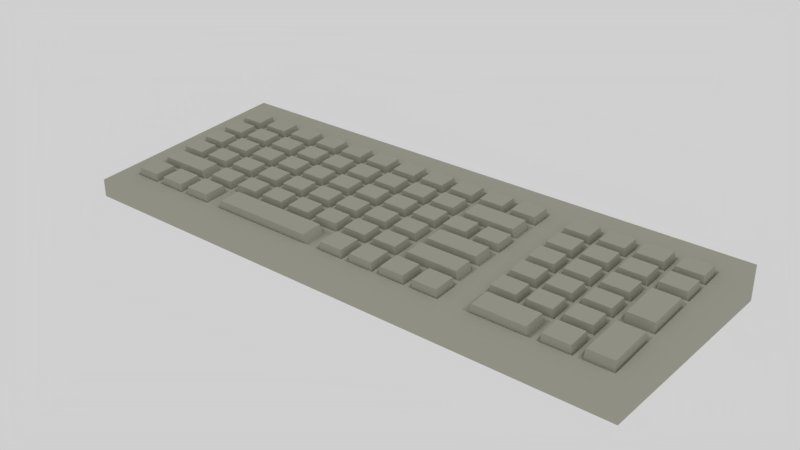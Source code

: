 # Source: josh_keyboard.blend  (saved by Blender 2.78.0; exported with 4.5.12 LTS)
import bpy
from mathutils import Matrix  # noqa: F401  (used for matrix-valued properties, if any)

bpy.ops.wm.read_factory_settings(use_empty=True)
scene = bpy.context.scene
scene.name = 'Scene'

# ---- collections
col_collection_1 = bpy.data.collections.new('Collection 1'); scene.collection.children.link(col_collection_1)

# ---- materials (node trees are filled in below, after node groups)
mat_material = bpy.data.materials.new('Material')
mat_material.alpha_threshold = 0.0
mat_material.roughness = 0.5
mat_material.line_color = (0.0, 0.0, 0.0, 1.0)

# ---- material node trees
mat_material.use_nodes = True; mat_material.node_tree.nodes.clear()
_N = mat_material.node_tree.nodes; _L = mat_material.node_tree.links
n0 = _N.new('ShaderNodeOutputMaterial'); n0.name = 'Material Output'; n0.location = (300, 300)
n1 = _N.new('ShaderNodeBsdfDiffuse'); n1.name = 'Diffuse BSDF'; n1.location = (10, 300)
n1.inputs[0].default_value = (0.4397, 0.4397, 0.3663, 1.0)
_L.new(n1.outputs[0], n0.inputs[0])
n0.is_active_output = True

# ---- world
world_world = bpy.data.worlds.new('World'); scene.world = world_world
world_world.color = (0.6267, 0.6267, 0.6267)
world_world.use_sun_shadow = False
world_world.sun_shadow_jitter_overblur = 0.0
world_world.cycles.sampling_method = 'MANUAL'

# ---- meshes
me_cube = bpy.data.meshes.new('Cube')
me_cube.from_pydata([(3.155, 1.196, -0.06007), (3.155, -1.196, -0.06007), (-3.155, -1.196, -0.06007), (-3.155, 1.196, -0.06007), (3.155, 1.196, 0.3157), (3.155, -1.196, 0.1363), (-3.155, -1.196, 0.1363), (-3.155, 1.196, 0.3157), (3.155, -6.946e-07, 0.226), (-0.3334, 1.196, 0.3157), (-0.3334, -1.196, 0.1363), (-3.155, 2.778e-07, 0.226), (-0.3334, -1.389e-07, 0.226), (3.155, -0.5981, 0.1812), (-1.831, 1.196, 0.3157), (-1.831, -1.196, 0.1363), (-3.155, 0.5981, 0.2709), (3.155, 0.5981, 0.2709), (1.169, 1.196, 0.3157), (1.169, -1.196, 0.1363), (-3.155, -0.5981, 0.1812), (-0.3334, -0.5981, 0.1812), (-0.3334, 0.5981, 0.2709), (1.169, -4.168e-07, 0.226), (-1.831, 6.946e-08, 0.226), (-1.831, 0.5981, 0.2709), (1.169, 0.5981, 0.2709), (1.169, -0.5981, 0.1812), (-1.831, -0.5981, 0.1812), (3.155, -0.8971, 0.1587), (-2.621, 1.196, 0.3157), (-2.621, -1.196, 0.1363), (-3.155, 0.8971, 0.2933), (3.155, 0.299, 0.2484), (0.4154, 1.196, 0.3157), (0.4154, -1.196, 0.1363), (-3.155, -0.299, 0.2036), (-0.3334, -0.8971, 0.1587), (-0.3334, 0.299, 0.2484), (1.779, -5.557e-07, 0.226), (-1.082, -3.473e-08, 0.226), (3.155, -0.299, 0.2036), (-1.082, 1.196, 0.3157), (-1.082, -1.196, 0.1363), (-3.155, 0.299, 0.2484), (3.155, 0.8971, 0.2933), (1.779, 1.196, 0.3157), (1.779, -1.196, 0.1363), (-3.155, -0.8971, 0.1587), (-0.3334, -0.299, 0.2036), (-0.3334, 0.8971, 0.2933), (0.4154, -2.778e-07, 0.226), (-2.621, 1.736e-07, 0.226), (-1.831, 0.299, 0.2484), (-1.831, 0.8971, 0.2933), (-1.082, 0.5981, 0.2709), (-2.621, 0.5981, 0.2709), (1.169, 0.299, 0.2484), (1.169, 0.8971, 0.2933), (1.779, 0.5981, 0.2709), (0.4154, 0.5981, 0.2709), (1.169, -0.8971, 0.1587), (1.169, -0.299, 0.2036), (1.779, -0.5981, 0.1812), (0.4154, -0.5981, 0.1812), (-1.831, -0.8971, 0.1587), (-1.831, -0.299, 0.2036), (-1.082, -0.5981, 0.1812), (-2.621, -0.5981, 0.1812), (-2.621, -0.299, 0.2036), (-1.082, -0.299, 0.2036), (-1.082, -0.8971, 0.1587), (0.4154, -0.299, 0.2036), (1.779, -0.299, 0.2036), (1.779, -0.8971, 0.1587), (0.4154, 0.8971, 0.2933), (1.779, 0.8971, 0.2933), (1.779, 0.299, 0.2484), (-2.621, 0.8971, 0.2933), (-1.082, 0.8971, 0.2933), (-1.082, 0.299, 0.2484), (-2.621, 0.299, 0.2484), (0.4154, 0.299, 0.2484), (0.4154, -0.8971, 0.1587), (-2.621, -0.8971, 0.1587), (-2.229, 1.216e-07, 0.226), (-2.229, 0.5981, 0.2709), (-2.229, -0.5981, 0.1812), (-2.229, 1.196, 0.3157), (-2.229, -1.196, 0.1363), (-2.229, -0.299, 0.2036), (-2.229, 0.8971, 0.2933), (-2.229, 0.299, 0.2484), (-2.229, -0.8971, 0.1587), (-2.193, 1.161e-07, 0.226), (-2.193, 0.5981, 0.2709), (-2.193, -0.5981, 0.1812), (-2.193, -0.299, 0.2036), (-2.193, 0.8971, 0.2933), (-2.193, 0.299, 0.2484), (-2.193, -0.8971, 0.1587), (-2.193, 1.196, 0.3157), (-2.193, -1.196, 0.1363), (-2.995, 1.196, 0.3157), (-2.995, -1.196, 0.1363), (-2.995, 2.257e-07, 0.226), (-2.995, 0.5981, 0.2709), (-2.995, -0.5981, 0.1812), (-2.995, -0.299, 0.2036), (-2.995, 0.8971, 0.2933), (-2.995, 0.299, 0.2484), (-2.995, -0.8971, 0.1587), (-2.958, 2.203e-07, 0.226), (-2.958, 0.5981, 0.2709), (-2.958, -0.5981, 0.1812), (-2.958, -0.299, 0.2036), (-2.958, 0.8971, 0.2933), (-2.958, 0.299, 0.2484), (-2.958, -0.8971, 0.1587), (-2.958, 1.196, 0.3157), (-2.958, -1.196, 0.1363), (-2.584, 1.196, 0.3157), (-2.584, -1.196, 0.1363), (-2.584, 1.682e-07, 0.226), (-2.584, 0.5981, 0.2709), (-2.584, -0.5981, 0.1812), (-2.584, -0.299, 0.2036), (-2.584, 0.8971, 0.2933), (-2.584, 0.299, 0.2484), (-2.584, -0.8971, 0.1587), (-1.457, 1.196, 0.3157), (-1.457, -1.196, 0.1363), (-1.457, 1.736e-08, 0.226), (-1.457, 0.5981, 0.2709), (-1.457, -0.5981, 0.1812), (-1.457, -0.299, 0.2036), (-1.457, -0.8971, 0.1587), (-1.457, 0.8971, 0.2933), (-1.457, 0.299, 0.2484), (-1.797, 1.196, 0.3157), (-1.797, -1.196, 0.1363), (-1.797, 6.512e-08, 0.226), (-1.797, 0.5981, 0.2709), (-1.797, -0.5981, 0.1812), (-1.797, -0.299, 0.2036), (-1.797, -0.8971, 0.1587), (-1.797, 0.8971, 0.2933), (-1.797, 0.299, 0.2484), (-1.422, 1.302e-08, 0.226), (-1.422, 0.5981, 0.2709), (-1.422, -0.5981, 0.1812), (-1.422, -0.299, 0.2036), (-1.422, -0.8971, 0.1587), (-1.422, 0.8971, 0.2933), (-1.422, 0.299, 0.2484), (-1.422, 1.196, 0.3157), (-1.422, -1.196, 0.1363), (-0.7078, -8.682e-08, 0.226), (-0.7078, 0.5981, 0.2709), (-0.7078, -0.5981, 0.1812), (-0.7078, 1.196, 0.3157), (-0.7078, -1.196, 0.1363), (-0.7078, -0.299, 0.2036), (-0.7078, -0.8971, 0.1587), (-0.7078, 0.8971, 0.2933), (-0.7078, 0.299, 0.2484), (-1.049, 1.196, 0.3157), (-1.049, -1.196, 0.1363), (-1.049, -3.907e-08, 0.226), (-1.049, 0.5981, 0.2709), (-1.049, -0.5981, 0.1812), (-1.049, -0.299, 0.2036), (-1.049, -0.8971, 0.1587), (-1.049, 0.8971, 0.2933), (-1.049, 0.299, 0.2484), (-0.675, -9.117e-08, 0.226), (-0.675, 0.5981, 0.2709), (-0.675, -0.5981, 0.1812), (-0.675, -0.299, 0.2036), (-0.675, -0.8971, 0.1587), (-0.675, 0.8971, 0.2933), (-0.675, 0.299, 0.2484), (-0.675, 1.196, 0.3157), (-0.675, -1.196, 0.1363), (0.04101, 1.196, 0.3157), (0.04101, -1.196, 0.1363), (0.04101, -2.084e-07, 0.226), (0.04101, 0.5981, 0.2709), (0.04101, -0.5981, 0.1812), (0.04101, -0.299, 0.2036), (0.04101, 0.8971, 0.2933), (0.04101, 0.299, 0.2484), (0.04101, -0.8971, 0.1587), (0.07383, -2.149e-07, 0.226), (0.07383, 0.5981, 0.2709), (0.07383, -0.5981, 0.1812), (0.07383, -0.299, 0.2036), (0.07383, 0.8971, 0.2933), (0.07383, 0.299, 0.2484), (0.07383, -0.8971, 0.1587), (0.07383, 1.196, 0.3157), (0.07383, -1.196, 0.1363), (-0.3003, 1.196, 0.3157), (-0.3003, -1.196, 0.1363), (-0.3003, -1.454e-07, 0.226), (-0.3003, 0.5981, 0.2709), (-0.3003, -0.5981, 0.1812), (-0.3003, -0.299, 0.2036), (-0.3003, 0.8971, 0.2933), (-0.3003, 0.299, 0.2484), (-0.3003, -0.8971, 0.1587), (0.7898, -3.473e-07, 0.226), (0.7898, 0.5981, 0.2709), (0.7898, -0.5981, 0.1812), (0.7898, 1.196, 0.3157), (0.7898, -1.196, 0.1363), (0.7898, -0.299, 0.2036), (0.7898, 0.8971, 0.2933), (0.7898, 0.299, 0.2484), (0.7898, -0.8971, 0.1587), (0.4473, 1.196, 0.3157), (0.4473, -1.196, 0.1363), (0.4473, -2.833e-07, 0.226), (0.4473, 0.5981, 0.2709), (0.4473, -0.5981, 0.1812), (0.4473, -0.299, 0.2036), (0.4473, 0.8971, 0.2933), (0.4473, 0.299, 0.2484), (0.4473, -0.8971, 0.1587), (0.8308, -3.538e-07, 0.226), (0.8308, 0.5981, 0.2709), (0.8308, -0.5981, 0.1812), (0.8308, -0.299, 0.2036), (0.8308, 0.8971, 0.2933), (0.8308, 0.299, 0.2484), (0.8308, -0.8971, 0.1587), (0.8308, 1.196, 0.3157), (0.8308, -1.196, 0.1363), (1.405, 1.196, 0.3157), (1.405, -1.196, 0.1363), (1.405, -4.862e-07, 0.226), (1.405, 0.5981, 0.2709), (1.405, -0.5981, 0.1812), (1.405, -0.299, 0.2036), (1.405, -0.8971, 0.1587), (1.405, 0.8971, 0.2933), (1.405, 0.299, 0.2484), (1.205, 1.196, 0.3157), (1.205, -1.196, 0.1363), (1.205, -4.233e-07, 0.226), (1.205, 0.5981, 0.2709), (1.205, -0.5981, 0.1812), (1.205, -0.299, 0.2036), (1.205, -0.8971, 0.1587), (1.205, 0.8971, 0.2933), (1.205, 0.299, 0.2484), (1.433, -4.916e-07, 0.226), (1.433, 0.5981, 0.2709), (1.433, -0.5981, 0.1812), (1.433, -0.299, 0.2036), (1.433, -0.8971, 0.1587), (1.433, 0.8971, 0.2933), (1.433, 0.299, 0.2484), (1.433, 1.196, 0.3157), (1.433, -1.196, 0.1363), (2.154, -6.251e-07, 0.226), (2.154, 0.5981, 0.2709), (2.154, -0.5981, 0.1812), (2.154, 1.196, 0.3157), (2.154, -1.196, 0.1363), (2.154, -0.299, 0.2036), (2.154, -0.8971, 0.1587), (2.154, 0.8971, 0.2933), (2.154, 0.299, 0.2484), (1.811, 1.196, 0.3157), (1.811, -1.196, 0.1363), (1.811, -5.611e-07, 0.226), (1.811, 0.5981, 0.2709), (1.811, -0.5981, 0.1812), (1.811, -0.299, 0.2036), (1.811, -0.8971, 0.1587), (1.811, 0.8971, 0.2933), (1.811, 0.299, 0.2484), (2.19, -6.316e-07, 0.226), (2.19, 0.5981, 0.2709), (2.19, -0.5981, 0.1812), (2.19, -0.299, 0.2036), (2.19, -0.8971, 0.1587), (2.19, 0.8971, 0.2933), (2.19, 0.299, 0.2484), (2.19, 1.196, 0.3157), (2.19, -1.196, 0.1363), (-3.155, 0.9408, 0.2966), (3.155, 0.9408, 0.2966), (-0.3334, 0.9408, 0.2966), (-1.831, 0.9408, 0.2966), (1.169, 0.9408, 0.2966), (0.4154, 0.9408, 0.2966), (1.779, 0.9408, 0.2966), (-2.621, 0.9408, 0.2966), (-1.082, 0.9408, 0.2966), (-2.229, 0.9408, 0.2966), (-2.193, 0.9408, 0.2966), (-2.995, 0.9408, 0.2966), (-2.958, 0.9408, 0.2966), (-2.584, 0.9408, 0.2966), (-1.457, 0.9408, 0.2966), (-1.797, 0.9408, 0.2966), (-1.422, 0.9408, 0.2966), (-0.7078, 0.9408, 0.2966), (-1.049, 0.9408, 0.2966), (-0.675, 0.9408, 0.2966), (0.04101, 0.9408, 0.2966), (0.07383, 0.9408, 0.2966), (-0.3003, 0.9408, 0.2966), (0.7898, 0.9408, 0.2966), (0.4473, 0.9408, 0.2966), (0.8308, 0.9408, 0.2966), (1.405, 0.9408, 0.2966), (1.205, 0.9408, 0.2966), (1.433, 0.9408, 0.2966), (2.154, 0.9408, 0.2966), (1.811, 0.9408, 0.2966), (2.19, 0.9408, 0.2966), (3.155, -0.9315, 0.1562), (-0.3334, -0.9315, 0.1562), (1.169, -0.9315, 0.1562), (-1.831, -0.9315, 0.1562), (-3.155, -0.9315, 0.1562), (-1.082, -0.9315, 0.1562), (1.779, -0.9315, 0.1562), (0.4154, -0.9315, 0.1562), (-2.621, -0.9315, 0.1562), (-2.229, -0.9315, 0.1562), (-2.193, -0.9315, 0.1562), (-2.995, -0.9315, 0.1562), (-2.958, -0.9315, 0.1562), (-2.584, -0.9315, 0.1562), (-1.457, -0.9315, 0.1562), (-1.797, -0.9315, 0.1562), (-1.422, -0.9315, 0.1562), (-0.7078, -0.9315, 0.1562), (-1.049, -0.9315, 0.1562), (-0.675, -0.9315, 0.1562), (0.04101, -0.9315, 0.1562), (0.07383, -0.9315, 0.1562), (-0.3003, -0.9315, 0.1562), (0.7898, -0.9315, 0.1562), (0.4473, -0.9315, 0.1562), (0.8308, -0.9315, 0.1562), (1.405, -0.9315, 0.1562), (1.205, -0.9315, 0.1562), (1.433, -0.9315, 0.1562), (2.154, -0.9315, 0.1562), (1.811, -0.9315, 0.1562), (2.19, -0.9315, 0.1562), (3.155, -0.5582, 0.1842), (-0.3334, -0.5582, 0.1842), (1.169, -0.5582, 0.1842), (-1.831, -0.5582, 0.1842), (-3.155, -0.5582, 0.1842), (-2.621, -0.5582, 0.1842), (-1.082, -0.5582, 0.1842), (0.4154, -0.5582, 0.1842), (1.779, -0.5582, 0.1842), (-2.229, -0.5582, 0.1842), (-2.193, -0.5582, 0.1842), (-2.995, -0.5582, 0.1842), (-2.958, -0.5582, 0.1842), (-2.584, -0.5582, 0.1842), (-1.457, -0.5582, 0.1842), (-1.797, -0.5582, 0.1842), (-1.422, -0.5582, 0.1842), (-0.7078, -0.5582, 0.1842), (-1.049, -0.5582, 0.1842), (-0.675, -0.5582, 0.1842), (0.04101, -0.5582, 0.1842), (0.07383, -0.5582, 0.1842), (-0.3003, -0.5582, 0.1842), (0.7898, -0.5582, 0.1842), (0.4473, -0.5582, 0.1842), (0.8308, -0.5582, 0.1842), (1.405, -0.5582, 0.1842), (1.205, -0.5582, 0.1842), (1.433, -0.5582, 0.1842), (2.154, -0.5582, 0.1842), (1.811, -0.5582, 0.1842), (2.19, -0.5582, 0.1842), (-3.155, -0.2602, 0.2065), (3.155, -0.2602, 0.2065), (-0.3334, -0.2602, 0.2065), (1.169, -0.2602, 0.2065), (-1.831, -0.2602, 0.2065), (-2.621, -0.2602, 0.2065), (-1.082, -0.2602, 0.2065), (0.4154, -0.2602, 0.2065), (1.779, -0.2602, 0.2065), (-2.229, -0.2602, 0.2065), (-2.193, -0.2602, 0.2065), (-2.995, -0.2602, 0.2065), (-2.958, -0.2602, 0.2065), (-2.584, -0.2602, 0.2065), (-1.457, -0.2602, 0.2065), (-1.797, -0.2602, 0.2065), (-1.422, -0.2602, 0.2065), (-0.7078, -0.2602, 0.2065), (-1.049, -0.2602, 0.2065), (-0.675, -0.2602, 0.2065), (0.04101, -0.2602, 0.2065), (0.07383, -0.2602, 0.2065), (-0.3003, -0.2602, 0.2065), (0.7898, -0.2602, 0.2065), (0.4473, -0.2602, 0.2065), (0.8308, -0.2602, 0.2065), (1.405, -0.2602, 0.2065), (1.205, -0.2602, 0.2065), (1.433, -0.2602, 0.2065), (2.154, -0.2602, 0.2065), (1.811, -0.2602, 0.2065), (2.19, -0.2602, 0.2065), (3.155, 0.03568, 0.2287), (-0.3334, 0.03568, 0.2287), (-1.831, 0.03568, 0.2287), (1.169, 0.03568, 0.2287), (-3.155, 0.03568, 0.2287), (1.779, 0.03568, 0.2287), (-1.082, 0.03568, 0.2287), (-2.621, 0.03568, 0.2287), (0.4154, 0.03568, 0.2287), (-2.229, 0.03568, 0.2287), (-2.193, 0.03568, 0.2287), (-2.995, 0.03568, 0.2287), (-2.958, 0.03568, 0.2287), (-2.584, 0.03568, 0.2287), (-1.457, 0.03568, 0.2287), (-1.797, 0.03568, 0.2287), (-1.422, 0.03568, 0.2287), (-0.7078, 0.03568, 0.2287), (-1.049, 0.03568, 0.2287), (-0.675, 0.03568, 0.2287), (0.04101, 0.03568, 0.2287), (0.07383, 0.03568, 0.2287), (-0.3003, 0.03568, 0.2287), (0.7898, 0.03568, 0.2287), (0.4473, 0.03568, 0.2287), (0.8308, 0.03568, 0.2287), (1.405, 0.03568, 0.2287), (1.205, 0.03568, 0.2287), (1.433, 0.03568, 0.2287), (2.154, 0.03568, 0.2287), (1.811, 0.03568, 0.2287), (2.19, 0.03568, 0.2287), (-3.155, 0.3289, 0.2507), (3.155, 0.3289, 0.2507), (-0.3334, 0.3289, 0.2507), (-1.831, 0.3289, 0.2507), (1.169, 0.3289, 0.2507), (1.779, 0.3289, 0.2507), (-1.082, 0.3289, 0.2507), (-2.621, 0.3289, 0.2507), (0.4154, 0.3289, 0.2507), (-2.229, 0.3289, 0.2507), (-2.193, 0.3289, 0.2507), (-2.995, 0.3289, 0.2507), (-2.958, 0.3289, 0.2507), (-2.584, 0.3289, 0.2507), (-1.457, 0.3289, 0.2507), (-1.797, 0.3289, 0.2507), (-1.422, 0.3289, 0.2507), (-0.7078, 0.3289, 0.2507), (-1.049, 0.3289, 0.2507), (-0.675, 0.3289, 0.2507), (0.04101, 0.3289, 0.2507), (0.07383, 0.3289, 0.2507), (-0.3003, 0.3289, 0.2507), (0.7898, 0.3289, 0.2507), (0.4473, 0.3289, 0.2507), (0.8308, 0.3289, 0.2507), (1.405, 0.3289, 0.2507), (1.205, 0.3289, 0.2507), (1.433, 0.3289, 0.2507), (2.154, 0.3289, 0.2507), (1.811, 0.3289, 0.2507), (2.19, 0.3289, 0.2507), (3.155, 0.6329, 0.2735), (-0.3334, 0.6329, 0.2735), (-1.831, 0.6329, 0.2735), (1.169, 0.6329, 0.2735), (-3.155, 0.6329, 0.2735), (0.4154, 0.6329, 0.2735), (1.779, 0.6329, 0.2735), (-2.621, 0.6329, 0.2735), (-1.082, 0.6329, 0.2735), (-2.229, 0.6329, 0.2735), (-2.193, 0.6329, 0.2735), (-2.995, 0.6329, 0.2735), (-2.958, 0.6329, 0.2735), (-2.584, 0.6329, 0.2735), (-1.457, 0.6329, 0.2735), (-1.797, 0.6329, 0.2735), (-1.422, 0.6329, 0.2735), (-0.7078, 0.6329, 0.2735), (-1.049, 0.6329, 0.2735), (-0.675, 0.6329, 0.2735), (0.04101, 0.6329, 0.2735), (0.07383, 0.6329, 0.2735), (-0.3003, 0.6329, 0.2735), (0.7898, 0.6329, 0.2735), (0.4473, 0.6329, 0.2735), (0.8308, 0.6329, 0.2735), (1.405, 0.6329, 0.2735), (1.205, 0.6329, 0.2735), (1.433, 0.6329, 0.2735), (2.154, 0.6329, 0.2735), (1.811, 0.6329, 0.2735), (2.19, 0.6329, 0.2735), (2.549, -6.655e-07, 0.226), (2.549, 0.5981, 0.2709), (2.549, -0.5981, 0.1812), (2.549, -0.299, 0.2036), (2.549, -0.8971, 0.1587), (2.549, 0.8971, 0.2933), (2.549, 0.299, 0.2484), (2.549, 1.196, 0.3157), (2.549, -1.196, 0.1363), (2.549, 0.9408, 0.2966), (2.549, -0.9315, 0.1562), (2.549, -0.5582, 0.1842), (2.549, -0.2602, 0.2065), (2.549, 0.03568, 0.2287), (2.549, 0.3289, 0.2507), (2.549, 0.6329, 0.2735), (2.589, -6.693e-07, 0.226), (2.589, 0.5981, 0.2709), (2.589, -0.5981, 0.1812), (2.589, -0.299, 0.2036), (2.589, -0.8971, 0.1587), (2.589, 0.8971, 0.2933), (2.589, 0.299, 0.2484), (2.589, 0.9408, 0.2966), (2.589, -0.9315, 0.1562), (2.589, -0.5582, 0.1842), (2.589, -0.2602, 0.2065), (2.589, 0.03568, 0.2287), (2.589, 0.3289, 0.2507), (2.589, 0.6329, 0.2735), (2.589, 1.196, 0.3157), (2.589, -1.196, 0.1363), (2.988, -6.889e-07, 0.226), (2.988, 0.5981, 0.2709), (2.988, -0.5981, 0.1812), (2.988, -0.299, 0.2036), (2.988, -0.8971, 0.1587), (2.988, 0.8971, 0.2933), (2.988, 0.299, 0.2484), (2.988, 0.9408, 0.2966), (2.988, -0.9315, 0.1562), (2.988, -0.5582, 0.1842), (2.988, -0.2602, 0.2065), (2.988, 0.03568, 0.2287), (2.988, 0.3289, 0.2507), (2.988, 0.6329, 0.2735), (2.988, 1.196, 0.3157), (2.988, -1.196, 0.1363), (2.942, 1.196, 0.3157), (2.942, -1.196, 0.1363), (2.942, -6.866e-07, 0.226), (2.942, 0.5981, 0.2709), (2.942, -0.5981, 0.1812), (2.942, -0.299, 0.2036), (2.942, -0.8971, 0.1587), (2.942, 0.8971, 0.2933), (2.942, 0.299, 0.2484), (2.942, 0.9408, 0.2966), (2.942, -0.9315, 0.1562), (2.942, -0.5582, 0.1842), (2.942, -0.2602, 0.2065), (2.942, 0.03568, 0.2287), (2.942, 0.3289, 0.2507), (2.942, 0.6329, 0.2735), (-0.6492, -0.01965, 0.1936), (-0.3592, -0.01965, 0.1936), (0.8275, -0.01965, 0.1936), (1.115, -0.01965, 0.1936), (-2.166, -0.01965, 0.1936), (-1.858, -0.01965, 0.1936), (-0.6492, 0.5778, 0.2384), (-0.3592, 0.5778, 0.2384), (-2.166, 0.5778, 0.2384), (-1.858, 0.5778, 0.2384), (0.8275, 0.5778, 0.2384), (1.115, 0.5778, 0.2384), (0.8563, -0.6207, 0.1485), (1.144, -0.6207, 0.1485), (-0.734, -0.6207, 0.1485), (-0.4439, -0.6207, 0.1485), (-2.166, -0.6207, 0.1485), (-1.858, -0.6207, 0.1485), (-0.4439, -0.8745, 0.1295), (1.459, -0.01965, 0.1936), (1.753, -0.01965, 0.1936), (-1.396, -0.01965, 0.1936), (-1.108, -0.01965, 0.1936), (0.09962, -0.01965, 0.1936), (0.3896, -0.01965, 0.1936), (-2.932, -0.01965, 0.1936), (-2.646, -0.01965, 0.1936), (-1.396, 0.5778, 0.2384), (-1.108, 0.5778, 0.2384), (-2.932, 0.5778, 0.2384), (-2.646, 0.5778, 0.2384), (1.459, 0.5778, 0.2384), (1.753, 0.5778, 0.2384), (0.09962, 0.5778, 0.2384), (0.3896, 0.5778, 0.2384), (1.144, -0.8745, 0.1295), (1.488, -0.6207, 0.1485), (1.782, -0.6207, 0.1485), (0.09962, -0.6207, 0.1485), (0.3896, -0.6207, 0.1485), (-1.858, -0.8745, 0.1295), (-1.368, -0.6207, 0.1485), (-1.08, -0.6207, 0.1485), (-2.932, -0.6207, 0.1485), (-2.646, -0.6207, 0.1485), (-2.166, -0.3186, 0.1712), (-1.858, -0.3186, 0.1712), (-2.904, -0.3186, 0.1712), (-2.617, -0.3186, 0.1712), (-0.6492, -0.3186, 0.1712), (-0.3592, -0.3186, 0.1712), (-1.396, -0.3186, 0.1712), (-1.108, -0.3186, 0.1712), (-0.734, -0.8745, 0.1295), (-1.368, -0.8745, 0.1295), (-1.08, -0.8745, 0.1295), (0.8275, -0.3186, 0.1712), (1.115, -0.3186, 0.1712), (0.09962, -0.3186, 0.1712), (0.3896, -0.3186, 0.1712), (1.459, -0.3186, 0.1712), (1.753, -0.3186, 0.1712), (1.488, -0.8745, 0.1295), (1.782, -0.8745, 0.1295), (0.8563, 0.8772, 0.2609), (1.144, 0.8772, 0.2609), (0.09962, 0.8772, 0.2609), (0.3896, 0.8772, 0.2609), (1.459, 0.8772, 0.2609), (1.753, 0.8772, 0.2609), (1.459, 0.2792, 0.216), (1.753, 0.2792, 0.216), (-2.166, 0.8772, 0.2609), (-1.858, 0.8772, 0.2609), (-2.932, 0.8772, 0.2609), (-2.646, 0.8772, 0.2609), (-0.6492, 0.8772, 0.2609), (-0.3592, 0.8772, 0.2609), (-1.396, 0.8772, 0.2609), (-1.108, 0.8772, 0.2609), (-0.6492, 0.2792, 0.216), (-0.3592, 0.2792, 0.216), (-1.396, 0.2792, 0.216), (-1.108, 0.2792, 0.216), (-2.166, 0.2792, 0.216), (-1.858, 0.2792, 0.216), (-2.932, 0.2792, 0.216), (-2.646, 0.2792, 0.216), (0.8563, 0.2792, 0.216), (1.144, 0.2792, 0.216), (0.09962, 0.2792, 0.216), (0.3896, 0.2792, 0.216), (0.3896, -0.8745, 0.1295), (0.8563, -0.8745, 0.1295), (0.09962, -0.8745, 0.1295), (-2.646, -0.8745, 0.1295), (-2.166, -0.8745, 0.1295), (-2.932, -0.8745, 0.1295), (-2.557, -0.01965, 0.1936), (-2.256, -0.01965, 0.1936), (-2.557, 0.5778, 0.2384), (-2.256, 0.5778, 0.2384), (-2.557, -0.6207, 0.1485), (-2.256, -0.6207, 0.1485), (-2.586, -0.3186, 0.1712), (-2.284, -0.3186, 0.1712), (-2.557, 0.8772, 0.2609), (-2.256, 0.8772, 0.2609), (-2.557, 0.2792, 0.216), (-2.256, 0.2792, 0.216), (-2.557, -0.8745, 0.1295), (-2.256, -0.8745, 0.1295), (-1.771, -0.01965, 0.1936), (-1.482, -0.01965, 0.1936), (-1.771, 0.5778, 0.2384), (-1.482, 0.5778, 0.2384), (-1.686, -0.6207, 0.1485), (-1.397, -0.6207, 0.1485), (-1.771, -0.3186, 0.1712), (-1.482, -0.3186, 0.1712), (-1.686, -0.8745, 0.1295), (-1.397, -0.8745, 0.1295), (-1.771, 0.8772, 0.2609), (-1.482, 0.8772, 0.2609), (-1.771, 0.2792, 0.216), (-1.482, 0.2792, 0.216), (-1.024, -0.01965, 0.1936), (-0.7336, -0.01965, 0.1936), (-1.024, 0.5778, 0.2384), (-0.7336, 0.5778, 0.2384), (-1.052, -0.6207, 0.1485), (-0.7618, -0.6207, 0.1485), (-1.024, -0.3186, 0.1712), (-0.7336, -0.3186, 0.1712), (-1.052, -0.8745, 0.1295), (-0.7618, -0.8745, 0.1295), (-1.024, 0.8772, 0.2609), (-0.7336, 0.8772, 0.2609), (-1.024, 0.2792, 0.216), (-0.7336, 0.2792, 0.216), (-0.2746, -0.01965, 0.1936), (0.01523, -0.01965, 0.1936), (-0.2746, 0.5778, 0.2384), (0.01523, 0.5778, 0.2384), (-0.2746, -0.6207, 0.1485), (0.01523, -0.6207, 0.1485), (-0.2746, -0.3186, 0.1712), (0.01523, -0.3186, 0.1712), (-0.2746, 0.8772, 0.2609), (0.01524, 0.8772, 0.2609), (-0.2746, 0.2792, 0.216), (0.01523, 0.2792, 0.216), (-0.2746, -0.8745, 0.1295), (0.01523, -0.8745, 0.1295), (0.5019, -0.01965, 0.1936), (0.7927, -0.01965, 0.1936), (0.5019, 0.5778, 0.2384), (0.7927, 0.5778, 0.2384), (0.4731, -0.6207, 0.1485), (0.7639, -0.6207, 0.1485), (0.5019, -0.3186, 0.1712), (0.7927, -0.3186, 0.1712), (0.4731, 0.8772, 0.2609), (0.7639, 0.8772, 0.2609), (0.4731, 0.2792, 0.216), (0.7639, 0.2792, 0.216), (0.4731, -0.8745, 0.1295), (0.7639, -0.8745, 0.1295), (1.837, -0.01965, 0.1936), (2.128, -0.01965, 0.1936), (1.837, 0.5778, 0.2384), (2.128, 0.5778, 0.2384), (1.809, -0.6207, 0.1485), (2.1, -0.6207, 0.1485), (1.837, -0.3186, 0.1712), (2.128, -0.3186, 0.1712), (1.809, -0.8745, 0.1295), (2.1, -0.8745, 0.1295), (1.837, 0.8772, 0.2609), (2.128, 0.8772, 0.2609), (1.837, 0.2792, 0.216), (2.128, 0.2792, 0.216), (2.217, -0.6207, 0.1485), (2.217, -0.8745, 0.1295), (-0.3592, -0.5386, 0.1547), (1.115, -0.5386, 0.1547), (-1.858, -0.5386, 0.1547), (-1.108, -0.5386, 0.1547), (0.3896, -0.5386, 0.1547), (1.753, -0.5386, 0.1547), (-2.284, -0.5386, 0.1547), (-2.166, -0.5386, 0.1547), (-2.904, -0.5386, 0.1547), (-1.482, -0.5386, 0.1547), (-1.771, -0.5386, 0.1547), (-1.396, -0.5386, 0.1547), (-0.7336, -0.5386, 0.1547), (-1.024, -0.5386, 0.1547), (-0.6492, -0.5386, 0.1547), (0.01523, -0.5386, 0.1547), (0.09962, -0.5386, 0.1547), (-0.2746, -0.5386, 0.1547), (0.5019, -0.5386, 0.1547), (1.459, -0.5386, 0.1547), (2.128, -0.5386, 0.1547), (1.837, -0.5386, 0.1547), (2.217, -0.3186, 0.1712), (2.217, -0.5386, 0.1547), (0.8275, -0.5386, 0.1547), (0.7927, -0.5386, 0.1547), (-2.586, -0.5386, 0.1547), (-2.617, -0.5386, 0.1547), (-0.3592, -0.2406, 0.177), (1.115, -0.2406, 0.177), (-1.858, -0.2406, 0.177), (-2.646, -0.2406, 0.177), (-1.108, -0.2406, 0.177), (0.3896, -0.2406, 0.177), (1.753, -0.2406, 0.177), (-2.256, -0.2406, 0.177), (-2.166, -0.2406, 0.177), (-2.932, -0.2406, 0.177), (-2.557, -0.2406, 0.177), (-1.482, -0.2406, 0.177), (-1.771, -0.2406, 0.177), (-1.396, -0.2406, 0.177), (-0.7336, -0.2406, 0.177), (-1.024, -0.2406, 0.177), (-0.6492, -0.2406, 0.177), (0.01523, -0.2406, 0.177), (0.09962, -0.2406, 0.177), (-0.2746, -0.2406, 0.177), (0.5019, -0.2406, 0.177), (1.459, -0.2406, 0.177), (2.128, -0.2406, 0.177), (1.837, -0.2406, 0.177), (2.217, -0.01965, 0.1936), (2.217, -0.2406, 0.177), (0.8275, -0.2406, 0.177), (0.7927, -0.2406, 0.177), (-0.3592, 0.05556, 0.1992), (-1.858, 0.05556, 0.1992), (1.144, 0.05556, 0.1992), (1.753, 0.05556, 0.1992), (-1.108, 0.05556, 0.1992), (-2.646, 0.05556, 0.1992), (0.3896, 0.05556, 0.1992), (-2.256, 0.05556, 0.1992), (-2.166, 0.05556, 0.1992), (-2.932, 0.05556, 0.1992), (-2.557, 0.05556, 0.1992), (-1.482, 0.05556, 0.1992), (-1.771, 0.05556, 0.1992), (-1.396, 0.05556, 0.1992), (-0.7336, 0.05556, 0.1992), (-1.024, 0.05556, 0.1992), (-0.6492, 0.05556, 0.1992), (0.01523, 0.05556, 0.1992), (0.09962, 0.05556, 0.1992), (-0.2746, 0.05556, 0.1992), (0.7639, 0.05556, 0.1992), (0.4731, 0.05556, 0.1992), (0.8563, 0.05556, 0.1992), (1.459, 0.05556, 0.1992), (2.128, 0.05556, 0.1992), (1.837, 0.05556, 0.1992), (2.217, 0.2792, 0.216), (2.217, 0.05556, 0.1992), (-0.3592, 0.3493, 0.2213), (-1.858, 0.3493, 0.2213), (1.115, 0.3493, 0.2213), (1.753, 0.3493, 0.2213), (-1.108, 0.3493, 0.2213), (-2.646, 0.3493, 0.2213), (0.3896, 0.3493, 0.2213), (-2.256, 0.3493, 0.2213), (-2.166, 0.3493, 0.2213), (-2.932, 0.3493, 0.2213), (-2.557, 0.3493, 0.2213), (-1.482, 0.3493, 0.2213), (-1.771, 0.3493, 0.2213), (-1.396, 0.3493, 0.2213), (-0.7336, 0.3493, 0.2213), (-1.024, 0.3493, 0.2213), (-0.6492, 0.3493, 0.2213), (0.01523, 0.3493, 0.2213), (0.09962, 0.3493, 0.2213), (-0.2746, 0.3493, 0.2213), (0.5019, 0.3493, 0.2213), (1.459, 0.3493, 0.2213), (2.128, 0.3493, 0.2213), (1.837, 0.3493, 0.2213), (2.217, 0.5778, 0.2384), (2.217, 0.3493, 0.2213), (0.8275, 0.3493, 0.2213), (0.7927, 0.3493, 0.2213), (-0.3592, 0.6529, 0.244), (-1.858, 0.6529, 0.244), (1.144, 0.6529, 0.244), (0.3896, 0.6529, 0.244), (1.753, 0.6529, 0.244), (-2.646, 0.6529, 0.244), (-1.108, 0.6529, 0.244), (-2.256, 0.6529, 0.244), (-2.166, 0.6529, 0.244), (-2.932, 0.6529, 0.244), (-2.557, 0.6529, 0.244), (-1.482, 0.6529, 0.244), (-1.771, 0.6529, 0.244), (-1.396, 0.6529, 0.244), (-0.7336, 0.6529, 0.244), (-1.024, 0.6529, 0.244), (-0.6492, 0.6529, 0.244), (0.01523, 0.6529, 0.244), (0.09962, 0.6529, 0.244), (-0.2746, 0.6529, 0.244), (0.7639, 0.6529, 0.244), (0.4731, 0.6529, 0.244), (0.8563, 0.6529, 0.244), (1.459, 0.6529, 0.244), (2.128, 0.6529, 0.244), (1.837, 0.6529, 0.244), (2.217, 0.8772, 0.2609), (2.217, 0.6529, 0.244), (2.522, -0.01965, 0.1936), (2.522, 0.5778, 0.2384), (2.522, -0.6207, 0.1485), (2.522, -0.3186, 0.1712), (2.522, -0.8745, 0.1295), (2.522, 0.8772, 0.2609), (2.522, 0.2792, 0.216), (2.522, -0.5386, 0.1547), (2.522, -0.2406, 0.177), (2.522, 0.05556, 0.1992), (2.522, 0.3493, 0.2213), (2.522, 0.6529, 0.244), (2.615, -0.5627, 0.1529), (2.615, -0.5966, 0.1503), (2.615, -0.8505, 0.1313), (2.615, 0.0331, 0.1976), (2.615, 0.002812, 0.1953), (2.615, -0.3427, 0.1694), (2.615, -0.2181, 0.1787), (2.615, 0.2567, 0.2143), (2.615, 0.5778, 0.2384), (2.615, 0.3493, 0.2213), (2.615, 0.8772, 0.2609), (2.615, 0.6529, 0.244), (2.915, 0.5778, 0.2384), (2.915, -0.3427, 0.1694), (2.915, -0.8505, 0.1313), (2.915, 0.8772, 0.2609), (2.915, 0.2567, 0.2143), (2.915, -0.2181, 0.1787), (2.915, 0.3493, 0.2213), (2.915, 0.6529, 0.244), (2.915, 0.0331, 0.1976), (2.915, 0.002812, 0.1953), (2.915, -0.5627, 0.1529), (2.915, -0.5966, 0.1503), (-0.6383, -0.02795, 0.2924), (-0.3701, -0.02795, 0.2924), (0.8261, -0.02795, 0.2924), (1.092, -0.02795, 0.2924), (-2.154, -0.02795, 0.2924), (-1.87, -0.02795, 0.2924), (-0.6383, 0.5692, 0.3372), (-0.3701, 0.5692, 0.3372), (-2.154, 0.5692, 0.3372), (-1.87, 0.5692, 0.3372), (0.8261, 0.5692, 0.3372), (1.092, 0.5692, 0.3372), (0.8671, -0.6302, 0.2473), (1.133, -0.6302, 0.2473), (-0.7589, -0.6302, 0.2473), (-0.4906, -0.6302, 0.2473), (-2.154, -0.6302, 0.2473), (-1.87, -0.6302, 0.2473), (-0.4906, -0.865, 0.2297), (1.47, -0.02795, 0.2924), (1.742, -0.02795, 0.2924), (-1.385, -0.02795, 0.2924), (-1.119, -0.02795, 0.2924), (0.1105, -0.02795, 0.2924), (0.3787, -0.02795, 0.2924), (-2.922, -0.02795, 0.2924), (-2.657, -0.02795, 0.2924), (-1.385, 0.5692, 0.3372), (-1.119, 0.5692, 0.3372), (-2.922, 0.5692, 0.3372), (-2.657, 0.5692, 0.3372), (1.47, 0.5692, 0.3372), (1.742, 0.5692, 0.3372), (0.1105, 0.5692, 0.3372), (0.3787, 0.5692, 0.3372), (1.133, -0.865, 0.2297), (1.511, -0.6302, 0.2473), (1.783, -0.6302, 0.2473), (0.1105, -0.6302, 0.2473), (0.3787, -0.6302, 0.2473), (-1.87, -0.865, 0.2297), (-1.345, -0.6302, 0.2473), (-1.079, -0.6302, 0.2473), (-2.922, -0.6302, 0.2473), (-2.657, -0.6302, 0.2473), (-2.154, -0.3269, 0.27), (-1.87, -0.3269, 0.27), (-2.881, -0.3269, 0.27), (-2.616, -0.3269, 0.27), (-0.6383, -0.3269, 0.27), (-0.3701, -0.3269, 0.27), (-1.385, -0.3269, 0.27), (-1.119, -0.3269, 0.27), (-0.7589, -0.865, 0.2297), (-1.345, -0.865, 0.2297), (-1.079, -0.865, 0.2297), (0.8261, -0.3269, 0.27), (1.092, -0.3269, 0.27), (0.1105, -0.3269, 0.27), (0.3787, -0.3269, 0.27), (1.47, -0.3269, 0.27), (1.742, -0.3269, 0.27), (1.511, -0.865, 0.2297), (1.783, -0.865, 0.2297), (0.8671, 0.8687, 0.3597), (1.133, 0.8687, 0.3597), (0.1105, 0.8687, 0.3597), (0.3787, 0.8687, 0.3597), (1.47, 0.8687, 0.3597), (1.742, 0.8687, 0.3597), (1.47, 0.2707, 0.3148), (1.742, 0.2707, 0.3148), (-2.154, 0.8687, 0.3597), (-1.87, 0.8687, 0.3597), (-2.922, 0.8687, 0.3597), (-2.657, 0.8687, 0.3597), (-0.6383, 0.8687, 0.3597), (-0.3701, 0.8687, 0.3597), (-1.385, 0.8687, 0.3597), (-1.119, 0.8687, 0.3597), (-0.6383, 0.2707, 0.3148), (-0.3701, 0.2707, 0.3148), (-1.385, 0.2707, 0.3148), (-1.119, 0.2707, 0.3148), (-2.154, 0.2707, 0.3148), (-1.87, 0.2707, 0.3148), (-2.922, 0.2707, 0.3148), (-2.657, 0.2707, 0.3148), (0.8671, 0.2707, 0.3148), (1.133, 0.2707, 0.3148), (0.1105, 0.2707, 0.3148), (0.3787, 0.2707, 0.3148), (0.3787, -0.865, 0.2297), (0.8671, -0.865, 0.2297), (0.1105, -0.865, 0.2297), (-2.657, -0.865, 0.2297), (-2.154, -0.865, 0.2297), (-2.922, -0.865, 0.2297), (-2.546, -0.02795, 0.2924), (-2.267, -0.02795, 0.2924), (-2.546, 0.5692, 0.3372), (-2.267, 0.5692, 0.3372), (-2.546, -0.6302, 0.2473), (-2.267, -0.6302, 0.2473), (-2.587, -0.3269, 0.27), (-2.308, -0.3269, 0.27), (-2.546, 0.8687, 0.3597), (-2.267, 0.8687, 0.3597), (-2.546, 0.2707, 0.3148), (-2.267, 0.2707, 0.3148), (-2.546, -0.865, 0.2297), (-2.267, -0.865, 0.2297), (-1.76, -0.02795, 0.2924), (-1.493, -0.02795, 0.2924), (-1.76, 0.5692, 0.3372), (-1.493, 0.5692, 0.3372), (-1.64, -0.6302, 0.2473), (-1.372, -0.6302, 0.2473), (-1.76, -0.3269, 0.27), (-1.493, -0.3269, 0.27), (-1.64, -0.865, 0.2297), (-1.372, -0.865, 0.2297), (-1.76, 0.8687, 0.3597), (-1.493, 0.8687, 0.3597), (-1.76, 0.2707, 0.3148), (-1.493, 0.2707, 0.3148), (-1.013, -0.02795, 0.2924), (-0.7445, -0.02795, 0.2924), (-1.013, 0.5692, 0.3372), (-0.7445, 0.5692, 0.3372), (-1.053, -0.6302, 0.2473), (-0.7846, -0.6302, 0.2473), (-1.013, -0.3269, 0.27), (-0.7445, -0.3269, 0.27), (-1.053, -0.865, 0.2297), (-0.7846, -0.865, 0.2297), (-1.013, 0.8687, 0.3597), (-0.7445, 0.8687, 0.3597), (-1.013, 0.2707, 0.3148), (-0.7445, 0.2707, 0.3148), (-0.2637, -0.02795, 0.2924), (0.00434, -0.02795, 0.2924), (-0.2637, 0.5692, 0.3372), (0.00434, 0.5692, 0.3372), (-0.2637, -0.6302, 0.2473), (0.004339, -0.6302, 0.2473), (-0.2637, -0.3269, 0.27), (0.004339, -0.3269, 0.27), (-0.2637, 0.8687, 0.3597), (0.004341, 0.8687, 0.3597), (-0.2637, 0.2707, 0.3148), (0.00434, 0.2707, 0.3148), (-0.2637, -0.865, 0.2297), (0.004339, -0.865, 0.2297), (0.525, -0.02795, 0.2924), (0.794, -0.02795, 0.2924), (0.525, 0.5692, 0.3372), (0.794, 0.5692, 0.3372), (0.484, -0.6302, 0.2473), (0.753, -0.6302, 0.2473), (0.525, -0.3269, 0.27), (0.794, -0.3269, 0.27), (0.484, 0.8687, 0.3597), (0.753, 0.8687, 0.3597), (0.484, 0.2707, 0.3148), (0.753, 0.2707, 0.3148), (0.484, -0.865, 0.2297), (0.753, -0.865, 0.2297), (1.848, -0.02795, 0.2924), (2.117, -0.02795, 0.2924), (1.848, 0.5692, 0.3372), (2.117, 0.5692, 0.3372), (1.808, -0.6302, 0.2473), (2.077, -0.6302, 0.2473), (1.848, -0.3269, 0.27), (2.117, -0.3269, 0.27), (1.808, -0.865, 0.2297), (2.077, -0.865, 0.2297), (1.848, 0.8687, 0.3597), (2.117, 0.8687, 0.3597), (1.848, 0.2707, 0.3148), (2.117, 0.2707, 0.3148), (2.228, -0.6302, 0.2473), (2.228, -0.865, 0.2297), (-0.3701, -0.5304, 0.2547), (1.092, -0.5304, 0.2547), (-1.87, -0.5304, 0.2547), (-1.119, -0.5304, 0.2547), (0.3787, -0.5304, 0.2547), (1.742, -0.5304, 0.2547), (-2.308, -0.5304, 0.2547), (-2.154, -0.5304, 0.2547), (-2.881, -0.5304, 0.2547), (-1.493, -0.5304, 0.2547), (-1.76, -0.5304, 0.2547), (-1.385, -0.5304, 0.2547), (-0.7445, -0.5304, 0.2547), (-1.013, -0.5304, 0.2547), (-0.6383, -0.5304, 0.2547), (0.004339, -0.5304, 0.2547), (0.1105, -0.5304, 0.2547), (-0.2637, -0.5304, 0.2547), (0.525, -0.5304, 0.2547), (1.47, -0.5304, 0.2547), (2.117, -0.5304, 0.2547), (1.848, -0.5304, 0.2547), (2.228, -0.3269, 0.27), (2.228, -0.5304, 0.2547), (0.8261, -0.5304, 0.2547), (0.794, -0.5304, 0.2547), (-2.587, -0.5304, 0.2547), (-2.616, -0.5304, 0.2547), (-0.3701, -0.2323, 0.2771), (1.092, -0.2323, 0.2771), (-1.87, -0.2323, 0.2771), (-2.657, -0.2323, 0.2771), (-1.119, -0.2323, 0.2771), (0.3787, -0.2323, 0.2771), (1.742, -0.2323, 0.2771), (-2.267, -0.2323, 0.2771), (-2.154, -0.2323, 0.2771), (-2.922, -0.2323, 0.2771), (-2.546, -0.2323, 0.2771), (-1.493, -0.2323, 0.2771), (-1.76, -0.2323, 0.2771), (-1.385, -0.2323, 0.2771), (-0.7445, -0.2323, 0.2771), (-1.013, -0.2323, 0.2771), (-0.6383, -0.2323, 0.2771), (0.004339, -0.2323, 0.2771), (0.1105, -0.2323, 0.2771), (-0.2637, -0.2323, 0.2771), (0.525, -0.2323, 0.2771), (1.47, -0.2323, 0.2771), (2.117, -0.2323, 0.2771), (1.848, -0.2323, 0.2771), (2.228, -0.02795, 0.2924), (2.228, -0.2323, 0.2771), (0.8261, -0.2323, 0.2771), (0.794, -0.2323, 0.2771), (-0.3701, 0.06397, 0.2993), (-1.87, 0.06397, 0.2993), (1.133, 0.06397, 0.2993), (1.742, 0.06397, 0.2993), (-1.119, 0.06397, 0.2993), (-2.657, 0.06397, 0.2993), (0.3787, 0.06397, 0.2993), (-2.267, 0.06397, 0.2993), (-2.154, 0.06397, 0.2993), (-2.922, 0.06397, 0.2993), (-2.546, 0.06397, 0.2993), (-1.493, 0.06397, 0.2993), (-1.76, 0.06397, 0.2993), (-1.385, 0.06397, 0.2993), (-0.7445, 0.06397, 0.2993), (-1.013, 0.06397, 0.2993), (-0.6383, 0.06397, 0.2993), (0.00434, 0.06397, 0.2993), (0.1105, 0.06397, 0.2993), (-0.2637, 0.06397, 0.2993), (0.753, 0.06397, 0.2993), (0.484, 0.06397, 0.2993), (0.8671, 0.06397, 0.2993), (1.47, 0.06397, 0.2993), (2.117, 0.06397, 0.2993), (1.848, 0.06397, 0.2993), (2.228, 0.2707, 0.3148), (2.228, 0.06397, 0.2993), (-0.3701, 0.3579, 0.3214), (-1.87, 0.3579, 0.3214), (1.092, 0.3579, 0.3214), (1.742, 0.3579, 0.3214), (-1.119, 0.3579, 0.3214), (-2.657, 0.3579, 0.3214), (0.3787, 0.3579, 0.3214), (-2.267, 0.3579, 0.3214), (-2.154, 0.3579, 0.3214), (-2.922, 0.3579, 0.3214), (-2.546, 0.3579, 0.3214), (-1.493, 0.3579, 0.3214), (-1.76, 0.3579, 0.3214), (-1.385, 0.3579, 0.3214), (-0.7445, 0.3579, 0.3214), (-1.013, 0.3579, 0.3214), (-0.6383, 0.3579, 0.3214), (0.00434, 0.3579, 0.3214), (0.1105, 0.3579, 0.3214), (-0.2637, 0.3579, 0.3214), (0.525, 0.3579, 0.3214), (1.47, 0.3579, 0.3214), (2.117, 0.3579, 0.3214), (1.848, 0.3579, 0.3214), (2.228, 0.5692, 0.3372), (2.228, 0.3579, 0.3214), (0.8261, 0.3579, 0.3214), (0.794, 0.3579, 0.3214), (-0.3701, 0.6613, 0.3441), (-1.87, 0.6613, 0.3441), (1.133, 0.6613, 0.3441), (0.3787, 0.6613, 0.3441), (1.742, 0.6613, 0.3441), (-2.657, 0.6613, 0.3441), (-1.119, 0.6613, 0.3441), (-2.267, 0.6613, 0.3441), (-2.154, 0.6613, 0.3441), (-2.922, 0.6613, 0.3441), (-2.546, 0.6613, 0.3441), (-1.493, 0.6613, 0.3441), (-1.76, 0.6613, 0.3441), (-1.385, 0.6613, 0.3441), (-0.7445, 0.6613, 0.3441), (-1.013, 0.6613, 0.3441), (-0.6383, 0.6613, 0.3441), (0.00434, 0.6613, 0.3441), (0.1105, 0.6613, 0.3441), (-0.2637, 0.6613, 0.3441), (0.753, 0.6613, 0.3441), (0.484, 0.6613, 0.3441), (0.8671, 0.6613, 0.3441), (1.47, 0.6613, 0.3441), (2.117, 0.6613, 0.3441), (1.848, 0.6613, 0.3441), (2.228, 0.8687, 0.3597), (2.228, 0.6613, 0.3441), (2.51, -0.02795, 0.2924), (2.51, 0.5692, 0.3372), (2.51, -0.6302, 0.2473), (2.51, -0.3269, 0.27), (2.51, -0.865, 0.2297), (2.51, 0.8687, 0.3597), (2.51, 0.2707, 0.3148), (2.51, -0.5304, 0.2547), (2.51, -0.2323, 0.2771), (2.51, 0.06397, 0.2993), (2.51, 0.3579, 0.3214), (2.51, 0.6613, 0.3441), (2.627, -0.5646, 0.2522), (2.627, -0.5959, 0.2498), (2.627, -0.8307, 0.2322), (2.627, 0.03201, 0.2969), (2.627, 0.004001, 0.2948), (2.627, -0.3611, 0.2674), (2.627, -0.2003, 0.2795), (2.627, 0.2388, 0.3124), (2.627, 0.5692, 0.3372), (2.627, 0.3579, 0.3214), (2.627, 0.8687, 0.3597), (2.627, 0.6613, 0.3441), (2.904, 0.5692, 0.3372), (2.904, -0.3611, 0.2674), (2.904, -0.8307, 0.2322), (2.904, 0.8687, 0.3597), (2.904, 0.2388, 0.3124), (2.904, -0.2003, 0.2795), (2.904, 0.3579, 0.3214), (2.904, 0.6613, 0.3441), (2.904, 0.03201, 0.2969), (2.904, 0.004001, 0.2948), (2.904, -0.5646, 0.2522), (2.904, -0.5959, 0.2498)], [], [(0, 1, 2, 3), (335, 328, 6, 104), (0, 4, 293, 45, 484, 17, 453, 33, 420, 8, 389, 41, 356, 13, 29, 324, 5, 1), (1, 5, 563, 565, 547, 524, 291, 269, 275, 47, 264, 239, 248, 19, 237, 215, 221, 35, 201, 185, 203, 10, 183, 161, 167, 43, 156, 131, 140, 15, 102, 89, 122, 31, 120, 104, 6, 2), (2, 6, 328, 48, 20, 360, 36, 388, 11, 424, 44, 452, 16, 488, 32, 292, 7, 3), (4, 0, 3, 7, 103, 119, 30, 121, 88, 101, 14, 139, 130, 155, 42, 166, 160, 182, 9, 202, 184, 200, 34, 220, 214, 236, 18, 247, 238, 263, 46, 274, 268, 290, 523, 546, 564, 562), (346, 325, 10, 203), (442, 421, 12, 204), (431, 424, 11, 105), (435, 422, 24, 141), (499, 486, 25, 142), (495, 488, 16, 106), (447, 423, 23, 249), (511, 487, 26, 250), (506, 485, 22, 205), (351, 326, 19, 248), (383, 358, 27, 251), (378, 357, 21, 206), (339, 327, 15, 140), (371, 359, 28, 143), (367, 360, 20, 107), (369, 361, 68, 125), (401, 393, 69, 126), (399, 388, 36, 108), (374, 362, 67, 170), (406, 394, 70, 171), (403, 392, 66, 144), (342, 329, 43, 167), (143, 28, 65, 145), (380, 363, 64, 224), (412, 395, 72, 225), (410, 390, 49, 207), (386, 364, 63, 278), (418, 396, 73, 279), (415, 391, 62, 252), (354, 330, 47, 275), (186, 204, 720, 721), (251, 27, 61, 253), (508, 489, 60, 223), (316, 297, 75, 226), (314, 294, 50, 208), (514, 490, 59, 277), (322, 298, 76, 281), (319, 296, 58, 254), (450, 425, 39, 276), (482, 457, 77, 282), (479, 456, 57, 255), (497, 491, 56, 124), (305, 299, 78, 127), (303, 292, 32, 109), (502, 492, 55, 169), (310, 300, 79, 173), (307, 295, 54, 146), (438, 426, 40, 168), (470, 458, 80, 174), (467, 455, 53, 147), (433, 427, 52, 123), (465, 459, 81, 128), (463, 452, 44, 110), (444, 428, 51, 222), (476, 460, 82, 227), (474, 454, 38, 209), (348, 331, 35, 221), (224, 64, 83, 228), (206, 21, 37, 210), (337, 332, 31, 122), (125, 68, 84, 129), (107, 20, 48, 111), (96, 87, 93, 100), (334, 333, 89, 102), (462, 461, 92, 99), (430, 429, 85, 94), (302, 301, 91, 98), (494, 493, 86, 95), (398, 397, 90, 97), (366, 365, 87, 96), (359, 366, 96, 28), (392, 398, 97, 66), (486, 494, 95, 25), (295, 302, 98, 54), (422, 430, 94, 24), (455, 462, 99, 53), (327, 334, 102, 15), (567, 533, 924, 928), (114, 107, 111, 118), (464, 463, 110, 117), (304, 303, 109, 116), (400, 399, 108, 115), (368, 367, 107, 114), (496, 495, 106, 113), (432, 431, 105, 112), (336, 335, 104, 120), (332, 336, 120, 31), (427, 432, 112, 52), (491, 496, 113, 56), (361, 368, 114, 68), (393, 400, 115, 69), (299, 304, 116, 78), (459, 464, 117, 81), (78, 116, 654, 655), (95, 462, 856, 588), (333, 337, 122, 89), (461, 465, 128, 92), (429, 433, 123, 85), (301, 305, 127, 91), (493, 497, 124, 86), (397, 401, 126, 90), (365, 369, 125, 87), (468, 466, 138, 154), (308, 306, 137, 153), (404, 402, 135, 151), (372, 370, 134, 150), (340, 338, 131, 156), (500, 498, 133, 149), (436, 434, 132, 148), (466, 467, 147, 138), (306, 307, 146, 137), (402, 403, 144, 135), (370, 371, 143, 134), (338, 339, 140, 131), (498, 499, 142, 133), (434, 435, 141, 132), (426, 436, 148, 40), (492, 500, 149, 55), (329, 340, 156, 43), (362, 372, 150, 67), (394, 404, 151, 70), (300, 308, 153, 79), (458, 468, 154, 80), (471, 469, 165, 181), (439, 437, 157, 175), (311, 309, 164, 180), (503, 501, 158, 176), (494, 486, 877, 884), (343, 341, 161, 183), (407, 405, 162, 178), (375, 373, 159, 177), (469, 470, 174, 165), (437, 438, 168, 157), (309, 310, 173, 164), (501, 502, 169, 158), (341, 342, 167, 161), (405, 406, 171, 162), (373, 374, 170, 159), (357, 375, 177, 21), (390, 407, 178, 49), (325, 343, 183, 10), (485, 503, 176, 22), (294, 311, 180, 50), (421, 439, 175, 12), (454, 471, 181, 38), (195, 188, 192, 199), (473, 472, 191, 198), (313, 312, 190, 197), (409, 408, 189, 196), (377, 376, 188, 195), (505, 504, 187, 194), (441, 440, 186, 193), (345, 344, 185, 201), (331, 345, 201, 35), (428, 441, 193, 51), (489, 505, 194, 60), (363, 377, 195, 64), (395, 409, 196, 72), (297, 313, 197, 75), (460, 473, 198, 82), (54, 98, 652, 653), (283, 419, 817, 816), (472, 474, 209, 191), (312, 314, 208, 190), (408, 410, 207, 189), (376, 378, 206, 188), (504, 506, 205, 187), (440, 442, 204, 186), (344, 346, 203, 185), (231, 213, 219, 235), (349, 347, 215, 237), (477, 475, 218, 234), (445, 443, 211, 229), (317, 315, 217, 233), (509, 507, 212, 230), (413, 411, 216, 232), (381, 379, 213, 231), (461, 86, 681, 855), (347, 348, 221, 215), (475, 476, 227, 218), (443, 444, 222, 211), (315, 316, 226, 217), (507, 508, 223, 212), (411, 412, 225, 216), (379, 380, 224, 213), (358, 381, 231, 27), (391, 413, 232, 62), (487, 509, 230, 26), (296, 317, 233, 58), (423, 445, 229, 23), (456, 477, 234, 57), (326, 349, 237, 19), (12, 175, 580, 581), (480, 478, 246, 262), (320, 318, 245, 261), (258, 242, 244, 260), (416, 414, 243, 259), (384, 382, 242, 258), (352, 350, 239, 264), (512, 510, 241, 257), (448, 446, 240, 256), (478, 479, 255, 246), (318, 319, 254, 245), (242, 251, 253, 244), (414, 415, 252, 243), (382, 383, 251, 242), (350, 351, 248, 239), (510, 511, 250, 241), (446, 447, 249, 240), (425, 448, 256, 39), (490, 512, 257, 59), (330, 352, 264, 47), (364, 384, 258, 63), (396, 416, 259, 73), (298, 320, 261, 76), (457, 480, 262, 77), (483, 481, 273, 289), (451, 449, 265, 283), (323, 321, 272, 288), (515, 513, 266, 284), (285, 267, 271, 287), (355, 353, 269, 291), (419, 417, 270, 286), (387, 385, 267, 285), (481, 482, 282, 273), (449, 450, 276, 265), (321, 322, 281, 272), (513, 514, 277, 266), (353, 354, 275, 269), (417, 418, 279, 270), (385, 386, 278, 267), (527, 387, 285, 518), (528, 419, 286, 519), (526, 355, 291, 524), (125, 129, 690, 682), (531, 515, 284, 517), (525, 323, 288, 521), (529, 451, 283, 516), (530, 483, 289, 522), (523, 290, 323, 525), (268, 274, 322, 321), (290, 268, 321, 323), (46, 263, 320, 298), (238, 247, 319, 318), (263, 238, 318, 320), (18, 236, 317, 296), (214, 220, 316, 315), (236, 214, 315, 317), (184, 202, 314, 312), (34, 200, 313, 297), (200, 184, 312, 313), (9, 182, 311, 294), (160, 166, 310, 309), (182, 160, 309, 311), (42, 155, 308, 300), (130, 139, 307, 306), (155, 130, 306, 308), (88, 121, 305, 301), (30, 119, 304, 299), (119, 103, 303, 304), (14, 101, 302, 295), (101, 88, 301, 302), (139, 14, 295, 307), (166, 42, 300, 310), (103, 7, 292, 303), (121, 30, 299, 305), (247, 18, 296, 319), (274, 46, 298, 322), (202, 9, 294, 314), (220, 34, 297, 316), (520, 287, 355, 526), (271, 280, 354, 353), (287, 271, 353, 355), (74, 260, 352, 330), (244, 253, 351, 350), (260, 244, 350, 352), (61, 235, 349, 326), (219, 228, 348, 347), (235, 219, 347, 349), (192, 210, 346, 344), (83, 199, 345, 331), (199, 192, 344, 345), (37, 179, 343, 325), (163, 172, 342, 341), (179, 163, 341, 343), (71, 152, 340, 329), (136, 145, 339, 338), (152, 136, 338, 340), (93, 129, 337, 333), (84, 118, 336, 332), (118, 111, 335, 336), (65, 100, 334, 327), (100, 93, 333, 334), (129, 84, 332, 337), (228, 83, 331, 348), (280, 74, 330, 354), (172, 71, 329, 342), (145, 65, 327, 339), (253, 61, 326, 351), (210, 37, 325, 346), (111, 48, 328, 335), (276, 418, 815, 748), (460, 60, 614, 854), (286, 270, 385, 387), (496, 491, 881, 885), (243, 252, 383, 382), (259, 243, 382, 384), (417, 265, 749, 814), (459, 56, 610, 853), (497, 493, 883, 886), (196, 189, 376, 377), (77, 262, 650, 651), (256, 416, 813, 599), (178, 162, 373, 375), (458, 55, 608, 852), (231, 235, 673, 592), (151, 135, 370, 372), (457, 59, 612, 851), (115, 108, 367, 368), (499, 498, 887, 888), (97, 90, 365, 366), (279, 73, 364, 386), (225, 72, 363, 380), (171, 70, 362, 374), (108, 36, 360, 367), (144, 66, 359, 371), (207, 49, 357, 378), (252, 62, 358, 383), (126, 69, 628, 684), (456, 26, 591, 850), (283, 265, 417, 419), (500, 492, 882, 889), (240, 249, 415, 414), (256, 240, 414, 416), (222, 412, 812, 734), (455, 25, 589, 849), (76, 261, 648, 649), (193, 186, 408, 409), (204, 410, 811, 720), (454, 22, 587, 848), (175, 157, 405, 407), (502, 501, 890, 891), (193, 409, 810, 603), (148, 132, 402, 404), (503, 485, 876, 892), (408, 186, 721, 809), (112, 105, 399, 400), (175, 407, 808, 580), (94, 85, 397, 398), (249, 23, 391, 415), (276, 39, 396, 418), (204, 12, 390, 410), (222, 51, 395, 412), (141, 24, 392, 403), (168, 40, 394, 406), (105, 11, 388, 399), (123, 52, 393, 401), (505, 489, 879, 894), (285, 287, 763, 762), (289, 273, 449, 451), (75, 197, 646, 647), (246, 255, 447, 446), (262, 246, 446, 448), (114, 118, 677, 623), (168, 406, 807, 706), (234, 218, 443, 445), (506, 504, 893, 895), (58, 233, 644, 645), (198, 191, 440, 441), (405, 157, 707, 806), (163, 179, 633, 715), (181, 165, 437, 439), (148, 404, 805, 601), (508, 507, 896, 897), (154, 138, 434, 436), (141, 403, 804, 692), (177, 159, 711, 594), (117, 110, 431, 432), (509, 487, 878, 898), (99, 92, 429, 430), (227, 82, 428, 444), (128, 81, 427, 433), (174, 80, 426, 438), (282, 77, 425, 450), (255, 57, 423, 447), (147, 53, 422, 435), (110, 44, 424, 431), (209, 38, 421, 442), (260, 74, 643, 642), (402, 132, 693, 803), (284, 266, 481, 483), (123, 401, 802, 678), (241, 250, 479, 478), (257, 241, 478, 480), (232, 216, 741, 636), (112, 400, 801, 605), (512, 490, 880, 899), (194, 187, 472, 473), (73, 259, 640, 641), (230, 212, 737, 590), (176, 158, 469, 471), (94, 398, 800, 584), (430, 422, 821, 828), (149, 133, 466, 468), (229, 211, 735, 582), (514, 513, 900, 901), (113, 106, 463, 464), (397, 85, 679, 799), (95, 86, 461, 462), (205, 22, 454, 474), (223, 60, 460, 476), (106, 16, 452, 463), (124, 56, 459, 465), (142, 25, 455, 467), (169, 55, 458, 470), (250, 26, 456, 479), (277, 59, 457, 482), (396, 39, 600, 798), (432, 427, 825, 829), (288, 272, 513, 515), (288, 515, 903, 902), (245, 254, 511, 510), (261, 245, 510, 512), (72, 196, 638, 639), (395, 51, 604, 797), (233, 217, 507, 509), (433, 429, 827, 830), (281, 514, 901, 758), (197, 190, 504, 505), (62, 232, 636, 637), (394, 40, 602, 796), (180, 164, 501, 503), (513, 272, 759, 900), (393, 52, 606, 795), (153, 137, 498, 500), (435, 434, 831, 832), (261, 512, 899, 648), (116, 109, 495, 496), (392, 24, 585, 794), (98, 91, 493, 494), (173, 79, 492, 502), (127, 78, 491, 497), (281, 76, 490, 514), (226, 75, 489, 508), (208, 50, 485, 506), (254, 58, 487, 511), (109, 32, 488, 495), (146, 54, 486, 499), (537, 521, 531, 545), (533, 517, 530, 544), (538, 522, 529, 543), (532, 516, 528, 542), (535, 519, 527, 541), (536, 520, 526, 540), (546, 523, 525, 539), (544, 530, 522, 538), (543, 529, 516, 532), (539, 525, 521, 537), (545, 531, 517, 533), (534, 518, 520, 536), (540, 526, 524, 547), (542, 528, 519, 535), (541, 527, 518, 534), (436, 426, 824, 833), (576, 542, 535, 569), (574, 540, 547, 565), (579, 545, 533, 567), (573, 539, 537, 571), (152, 71, 635, 634), (578, 544, 538, 572), (564, 546, 539, 573), (570, 536, 540, 574), (391, 23, 583, 793), (71, 172, 714, 635), (45, 553, 561, 484), (17, 549, 560, 453), (33, 554, 559, 420), (8, 548, 558, 389), (41, 551, 557, 356), (29, 552, 556, 324), (4, 562, 555, 293), (453, 560, 554, 33), (420, 559, 548, 8), (293, 555, 553, 45), (484, 561, 549, 17), (13, 550, 552, 29), (324, 556, 563, 5), (389, 558, 551, 41), (356, 557, 550, 13), (553, 571, 579, 561), (549, 567, 578, 560), (554, 572, 577, 559), (548, 566, 576, 558), (551, 569, 575, 557), (552, 570, 574, 556), (562, 564, 573, 555), (560, 578, 572, 554), (559, 577, 566, 548), (555, 573, 571, 553), (561, 579, 567, 549), (550, 568, 570, 552), (556, 574, 565, 563), (558, 576, 569, 551), (557, 575, 568, 550), (814, 749, 1109, 1174), (652, 884, 1244, 1012), (709, 708, 1068, 1069), (599, 813, 1173, 959), (883, 687, 1047, 1243), (707, 706, 1066, 1067), (734, 812, 1172, 1094), (882, 659, 1019, 1242), (701, 634, 994, 1061), (720, 811, 1171, 1080), (881, 655, 1015, 1241), (621, 697, 1057, 981), (603, 810, 1170, 963), (880, 649, 1009, 1240), (696, 700, 1060, 1056), (809, 721, 1081, 1169), (879, 647, 1007, 1239), (705, 704, 1064, 1065), (580, 808, 1168, 940), (878, 645, 1005, 1238), (703, 702, 1062, 1063), (706, 807, 1167, 1066), (877, 653, 1013, 1237), (700, 701, 1061, 1060), (806, 707, 1067, 1166), (876, 657, 1017, 1236), (699, 698, 1058, 1059), (601, 805, 1165, 961), (856, 849, 1209, 1216), (697, 696, 1056, 1057), (692, 804, 1164, 1052), (857, 853, 1213, 1217), (695, 694, 1054, 1055), (803, 693, 1053, 1163), (858, 855, 1215, 1218), (693, 692, 1052, 1053), (678, 802, 1162, 1038), (860, 859, 1219, 1220), (682, 690, 1050, 1042), (605, 801, 1161, 965), (861, 852, 1212, 1221), (684, 628, 988, 1044), (584, 800, 1160, 944), (863, 862, 1222, 1223), (623, 677, 1037, 983), (799, 679, 1039, 1159), (864, 848, 1208, 1224), (596, 676, 1036, 956), (798, 600, 960, 1158), (866, 854, 1214, 1226), (691, 683, 1043, 1051), (797, 604, 964, 1157), (867, 865, 1225, 1227), (690, 691, 1051, 1050), (796, 602, 962, 1156), (875, 874, 1234, 1235), (689, 688, 1048, 1049), (795, 606, 966, 1155), (868, 875, 1235, 1228), (687, 686, 1046, 1047), (794, 585, 945, 1154), (874, 850, 1210, 1234), (685, 684, 1044, 1045), (793, 583, 943, 1153), (869, 851, 1211, 1229), (683, 682, 1042, 1043), (792, 581, 941, 1152), (871, 870, 1230, 1231), (681, 680, 1040, 1041), (791, 790, 1150, 1151), (872, 873, 1233, 1232), (679, 678, 1038, 1039), (771, 766, 1126, 1131), (750, 871, 1231, 1110), (677, 675, 1035, 1037), (772, 791, 1151, 1132), (870, 751, 1111, 1230), (676, 620, 980, 1036), (790, 770, 1130, 1150), (611, 869, 1229, 971), (418, 417, 814, 815), (569, 535, 921, 929), (113, 464, 857, 609), (187, 205, 722, 723), (536, 570, 930, 918), (124, 465, 858, 680), (188, 206, 724, 725), (416, 396, 798, 813), (50, 180, 656, 657), (571, 537, 926, 931), (466, 133, 695, 859), (189, 207, 726, 727), (79, 153, 658, 659), (572, 538, 923, 932), (142, 467, 860, 694), (190, 208, 728, 729), (149, 468, 861, 607), (191, 209, 730, 731), (413, 391, 793, 818), (469, 158, 709, 862), (210, 192, 733, 732), (412, 411, 819, 812), (38, 181, 660, 661), (542, 576, 933, 922), (169, 470, 863, 708), (192, 188, 725, 733), (411, 413, 818, 819), (132, 141, 692, 693), (80, 154, 662, 663), (544, 578, 934, 925), (176, 471, 864, 586), (410, 408, 809, 811), (133, 142, 694, 695), (545, 579, 935, 927), (23, 229, 582, 583), (516, 283, 816, 904), (472, 187, 723, 865), (409, 395, 797, 810), (134, 143, 696, 697), (579, 571, 931, 935), (24, 94, 584, 585), (517, 284, 872, 905), (194, 473, 866, 613), (135, 144, 698, 699), (53, 99, 664, 665), (578, 567, 928, 934), (518, 285, 762, 906), (205, 474, 867, 722), (407, 390, 792, 808), (145, 136, 701, 700), (81, 117, 666, 667), (577, 572, 932, 936), (519, 286, 786, 907), (223, 476, 868, 736), (406, 405, 806, 807), (137, 146, 702, 703), (576, 566, 937, 933), (22, 176, 586, 587), (287, 520, 908, 763), (138, 147, 704, 705), (575, 569, 929, 938), (25, 95, 588, 589), (521, 288, 902, 909), (404, 394, 796, 805), (57, 234, 668, 669), (522, 289, 846, 910), (257, 480, 869, 611), (403, 402, 803, 804), (357, 49, 630, 764), (82, 198, 670, 671), (481, 266, 751, 870), (358, 62, 637, 765), (277, 482, 871, 750), (401, 397, 799, 802), (359, 66, 626, 766), (83, 64, 619, 672), (566, 577, 936, 937), (26, 230, 590, 591), (284, 483, 873, 872), (400, 393, 795, 801), (235, 61, 615, 673), (362, 70, 632, 767), (199, 83, 672, 674), (387, 527, 911, 787), (482, 481, 870, 871), (398, 392, 794, 800), (363, 72, 639, 768), (570, 568, 939, 930), (419, 528, 912, 817), (364, 73, 641, 769), (84, 68, 624, 675), (27, 231, 592, 593), (451, 529, 913, 847), (480, 457, 851, 869), (365, 90, 685, 770), (100, 65, 620, 676), (483, 530, 914, 873), (97, 366, 771, 625), (118, 84, 675, 677), (568, 575, 938, 939), (515, 531, 915, 903), (85, 123, 678, 679), (21, 177, 594, 595), (531, 521, 909, 915), (477, 456, 850, 874), (115, 368, 772, 627), (86, 124, 680, 681), (28, 96, 596, 597), (530, 517, 905, 914), (476, 475, 875, 868), (370, 135, 699, 773), (87, 125, 682, 683), (529, 522, 910, 913), (475, 477, 874, 875), (144, 371, 774, 698), (528, 516, 904, 912), (474, 472, 865, 867), (151, 372, 775, 631), (527, 519, 907, 911), (473, 460, 854, 866), (373, 162, 713, 776), (90, 126, 684, 685), (171, 374, 777, 712), (91, 127, 686, 687), (471, 454, 848, 864), (195, 199, 674, 618), (421, 38, 661, 820), (178, 375, 778, 629), (92, 128, 688, 689), (470, 469, 862, 863), (422, 53, 665, 821), (143, 145, 700, 696), (376, 189, 727, 779), (129, 93, 691, 690), (423, 57, 669, 822), (93, 87, 683, 691), (196, 377, 780, 638), (468, 458, 852, 861), (207, 378, 781, 726), (37, 21, 595, 598), (467, 466, 859, 860), (425, 77, 651, 823), (225, 380, 782, 740), (520, 518, 906, 908), (426, 80, 663, 824), (39, 256, 599, 600), (465, 461, 855, 858), (427, 81, 667, 825), (40, 148, 601, 602), (464, 459, 853, 857), (428, 82, 671, 826), (259, 384, 783, 640), (429, 92, 689, 827), (385, 270, 755, 784), (462, 455, 849, 856), (99, 430, 828, 664), (150, 134, 697, 621), (279, 386, 785, 754), (206, 210, 732, 724), (286, 387, 787, 786), (117, 432, 829, 666), (136, 152, 634, 701), (128, 433, 830, 688), (386, 385, 784, 785), (258, 260, 642, 616), (434, 138, 705, 831), (147, 435, 832, 704), (384, 364, 769, 783), (154, 436, 833, 662), (265, 276, 748, 749), (437, 165, 719, 834), (266, 277, 750, 751), (174, 438, 835, 718), (381, 358, 765, 788), (51, 193, 603, 604), (267, 278, 752, 753), (211, 222, 734, 735), (181, 439, 836, 660), (380, 379, 789, 782), (52, 112, 605, 606), (212, 223, 736, 737), (440, 191, 731, 837), (379, 381, 788, 789), (485, 50, 657, 876), (213, 224, 738, 739), (198, 441, 838, 670), (378, 376, 779, 781), (270, 279, 754, 755), (486, 54, 653, 877), (209, 442, 839, 730), (377, 363, 768, 780), (55, 149, 607, 608), (280, 271, 757, 756), (487, 58, 645, 878), (443, 218, 745, 840), (56, 113, 609, 610), (272, 281, 758, 759), (216, 225, 740, 741), (227, 444, 841, 744), (157, 168, 706, 707), (375, 357, 764, 778), (273, 282, 760, 761), (489, 75, 647, 879), (217, 226, 742, 743), (234, 445, 842, 668), (158, 169, 708, 709), (374, 373, 776, 777), (541, 534, 917, 916), (490, 76, 649, 880), (218, 227, 744, 745), (159, 170, 710, 711), (59, 257, 611, 612), (491, 78, 655, 881), (228, 219, 747, 746), (372, 362, 767, 775), (96, 100, 676, 596), (60, 194, 613, 614), (492, 79, 659, 882), (219, 213, 739, 747), (262, 448, 843, 650), (371, 370, 773, 774), (61, 27, 593, 615), (534, 536, 918, 917), (493, 91, 687, 883), (449, 273, 761, 844), (162, 171, 712, 713), (271, 267, 753, 757), (98, 494, 884, 652), (282, 450, 845, 760), (172, 163, 715, 714), (369, 365, 770, 790), (63, 258, 616, 617), (289, 451, 847, 846), (164, 173, 716, 717), (368, 361, 791, 772), (64, 195, 618, 619), (543, 532, 920, 919), (116, 496, 885, 654), (165, 174, 718, 719), (65, 28, 597, 620), (127, 497, 886, 686), (450, 449, 844, 845), (366, 359, 766, 771), (498, 137, 703, 887), (67, 150, 621, 622), (146, 499, 888, 702), (448, 425, 823, 843), (68, 114, 623, 624), (535, 541, 916, 921), (153, 500, 889, 658), (532, 542, 922, 920), (501, 164, 717, 890), (538, 543, 919, 923), (278, 63, 617, 752), (173, 502, 891, 716), (445, 423, 822, 842), (361, 369, 790, 791), (66, 97, 625, 626), (533, 544, 925, 924), (180, 503, 892, 656), (444, 443, 840, 841), (69, 115, 627, 628), (537, 545, 927, 926), (74, 280, 756, 643), (504, 190, 729, 893), (197, 505, 894, 646), (442, 440, 837, 839), (208, 506, 895, 728), (441, 428, 826, 838), (49, 178, 629, 630), (507, 217, 743, 896), (70, 151, 631, 632), (226, 508, 897, 742), (439, 421, 820, 836), (170, 67, 622, 710), (233, 509, 898, 644), (224, 228, 746, 738), (438, 437, 834, 835), (390, 12, 581, 792), (179, 37, 598, 633), (977, 976, 1002, 1003, 1116, 1117, 1113, 1112), (957, 956, 1036, 980), (984, 983, 1037, 1035), (1043, 1042, 1050, 1051), (982, 981, 1057, 1056, 1060, 1061, 994, 995, 1074, 1075, 993, 958, 955, 954, 1071, 1070), (979, 978, 1034, 1032), (1085, 1084, 1092, 1093), (1099, 1098, 1106, 1107), (953, 952, 1033, 975), (1266, 1122, 1123, 1268), (1267, 1146, 1147, 1271), (1115, 1114, 1145, 1144), (1001, 1000, 1143, 1129), (996, 1101, 1100, 1142, 1149, 1148, 1125, 997), (1087, 1086, 1141, 1139), (999, 998, 1140, 1128), (990, 989, 1138, 1124), (1073, 1072, 1137, 1136), (992, 991, 1135, 1127), (1059, 1058, 1134, 1133), (1044, 988, 987, 1132, 1151, 1150, 1130, 1045), (986, 985, 1131, 1126), (1264, 1176, 1177, 1272), (1109, 1108, 1175, 1174), (960, 959, 1173, 1158), (942, 1095, 1094, 1172, 1179, 1178, 1153, 943), (1081, 1080, 1171, 1169), (964, 963, 1170, 1157), (941, 940, 1168, 1152), (1067, 1066, 1167, 1166), (962, 961, 1165, 1156), (1053, 1052, 1164, 1163), (1039, 1038, 1162, 1159), (966, 965, 1161, 1155), (945, 944, 1160, 1154), (1270, 1206, 1207, 1273), (1121, 1120, 1205, 1204), (1011, 1010, 1203, 1183), (1029, 1028, 1202, 1182), (1105, 1104, 1201, 1200), (1091, 1090, 1199, 1197), (1031, 1030, 1198, 1186), (1021, 1020, 1196, 1180), (1079, 1078, 1195, 1194), (1023, 1022, 1193, 1184), (1065, 1064, 1192, 1191), (1049, 1048, 1190, 1187), (1027, 1026, 1189, 1185), (1025, 1024, 1188, 1181), (1265, 1232, 1233, 1274), (1111, 1110, 1231, 1230), (972, 971, 1229, 1211), (950, 1097, 1096, 1228, 1235, 1234, 1210, 951), (1083, 1082, 1227, 1225), (974, 973, 1226, 1214), (947, 946, 1224, 1208), (1069, 1068, 1223, 1222), (968, 967, 1221, 1212), (1055, 1054, 1220, 1219), (1041, 1040, 1218, 1215), (970, 969, 1217, 1213), (949, 948, 1216, 1209), (1269, 1262, 1263, 1275), (1119, 1118, 1261, 1260), (1009, 1008, 1259, 1240), (1005, 1004, 1258, 1238), (1103, 1102, 1257, 1256), (1089, 1088, 1255, 1253), (1007, 1006, 1254, 1239), (1017, 1016, 1252, 1236), (1077, 1076, 1251, 1250), (1019, 1018, 1249, 1242), (1063, 1062, 1248, 1247), (1047, 1046, 1246, 1243), (1015, 1014, 1245, 1241), (1013, 1012, 1244, 1237), (1277, 1278, 1290, 1299, 1298, 1289, 1281, 1276), (1280, 1282, 1293, 1297, 1296, 1292, 1283, 1279), (1288, 1284, 1285, 1294), (1291, 1286, 1287, 1295), (711, 710, 1070, 1071), (654, 885, 1245, 1014), (748, 815, 1175, 1108), (713, 712, 1072, 1073), (686, 886, 1246, 1046), (816, 817, 1177, 1176), (714, 715, 1075, 1074), (887, 703, 1063, 1247), (815, 814, 1174, 1175), (717, 716, 1076, 1077), (702, 888, 1248, 1062), (813, 798, 1158, 1173), (719, 718, 1078, 1079), (658, 889, 1249, 1018), (818, 793, 1153, 1178), (710, 622, 982, 1070), (890, 717, 1077, 1250), (812, 819, 1179, 1172), (635, 714, 1074, 995), (716, 891, 1251, 1076), (819, 818, 1178, 1179), (594, 711, 1071, 954), (656, 892, 1252, 1016), (811, 809, 1169, 1171), (715, 633, 993, 1075), (893, 729, 1089, 1253), (810, 797, 1157, 1170), (721, 720, 1080, 1081), (646, 894, 1254, 1006), (808, 792, 1152, 1168), (723, 722, 1082, 1083), (728, 895, 1255, 1088), (807, 806, 1166, 1167), (725, 724, 1084, 1085), (896, 743, 1103, 1256), (805, 796, 1156, 1165), (727, 726, 1086, 1087), (742, 897, 1257, 1102), (804, 803, 1163, 1164), (729, 728, 1088, 1089), (644, 898, 1258, 1004), (802, 799, 1159, 1162), (731, 730, 1090, 1091), (648, 899, 1259, 1008), (801, 795, 1155, 1161), (732, 733, 1093, 1092), (900, 759, 1119, 1260), (800, 794, 1154, 1160), (733, 725, 1085, 1093), (758, 901, 1261, 1118), (820, 661, 1021, 1180), (618, 674, 1034, 978), (902, 903, 1263, 1262), (821, 665, 1025, 1181), (724, 732, 1092, 1084), (901, 900, 1260, 1261), (822, 669, 1029, 1182), (735, 734, 1094, 1095), (899, 880, 1240, 1259), (823, 651, 1011, 1183), (737, 736, 1096, 1097), (898, 878, 1238, 1258), (824, 663, 1023, 1184), (739, 738, 1098, 1099), (897, 896, 1256, 1257), (825, 667, 1027, 1185), (741, 740, 1100, 1101), (895, 893, 1253, 1255), (826, 671, 1031, 1186), (743, 742, 1102, 1103), (894, 879, 1239, 1254), (827, 689, 1049, 1187), (745, 744, 1104, 1105), (892, 876, 1236, 1252), (664, 828, 1188, 1024), (746, 747, 1107, 1106), (891, 890, 1250, 1251), (666, 829, 1189, 1026), (747, 739, 1099, 1107), (581, 580, 940, 941), (889, 882, 1242, 1249), (688, 830, 1190, 1048), (738, 746, 1106, 1098), (583, 582, 942, 943), (888, 887, 1247, 1248), (831, 705, 1065, 1191), (582, 735, 1095, 942), (585, 584, 944, 945), (886, 883, 1243, 1246), (704, 832, 1192, 1064), (590, 737, 1097, 950), (587, 586, 946, 947), (885, 881, 1241, 1245), (662, 833, 1193, 1022), (636, 741, 1101, 996), (589, 588, 948, 949), (884, 877, 1237, 1244), (834, 719, 1079, 1194), (592, 673, 1033, 952), (591, 590, 950, 951), (904, 816, 1176, 1264), (718, 835, 1195, 1078), (616, 642, 1002, 976), (593, 592, 952, 953), (905, 872, 1232, 1265), (660, 836, 1196, 1020), (749, 748, 1108, 1109), (595, 594, 954, 955), (906, 762, 1122, 1266), (837, 731, 1091, 1197), (751, 750, 1110, 1111), (597, 596, 956, 957), (907, 786, 1146, 1267), (670, 838, 1198, 1030), (753, 752, 1112, 1113), (598, 595, 955, 958), (763, 908, 1268, 1123), (730, 839, 1199, 1090), (755, 754, 1114, 1115), (600, 599, 959, 960), (909, 902, 1262, 1269), (840, 745, 1105, 1200), (756, 757, 1117, 1116), (602, 601, 961, 962), (910, 846, 1206, 1270), (744, 841, 1201, 1104), (759, 758, 1118, 1119), (604, 603, 963, 964), (787, 911, 1271, 1147), (668, 842, 1202, 1028), (761, 760, 1120, 1121), (606, 605, 965, 966), (817, 912, 1272, 1177), (650, 843, 1203, 1010), (757, 753, 1113, 1117), (608, 607, 967, 968), (847, 913, 1273, 1207), (844, 761, 1121, 1204), (752, 617, 977, 1112), (610, 609, 969, 970), (873, 914, 1274, 1233), (760, 845, 1205, 1120), (643, 756, 1116, 1003), (612, 611, 971, 972), (903, 915, 1275, 1263), (846, 847, 1207, 1206), (762, 763, 1123, 1122), (614, 613, 973, 974), (915, 909, 1269, 1275), (845, 844, 1204, 1205), (764, 630, 990, 1124), (615, 593, 953, 975), (914, 905, 1265, 1274), (843, 823, 1183, 1203), (765, 637, 997, 1125), (617, 616, 976, 977), (913, 910, 1270, 1273), (842, 822, 1182, 1202), (766, 626, 986, 1126), (619, 618, 978, 979), (912, 904, 1264, 1272), (841, 840, 1200, 1201), (767, 632, 992, 1127), (620, 597, 957, 980), (911, 907, 1267, 1271), (839, 837, 1197, 1199), (768, 639, 999, 1128), (622, 621, 981, 982), (908, 906, 1266, 1268), (838, 826, 1186, 1198), (769, 641, 1001, 1129), (624, 623, 983, 984), (916, 917, 1277, 1276), (836, 820, 1180, 1196), (770, 685, 1045, 1130), (626, 625, 985, 986), (917, 918, 1278, 1277), (835, 834, 1194, 1195), (625, 771, 1131, 985), (628, 627, 987, 988), (919, 920, 1280, 1279), (833, 824, 1184, 1193), (627, 772, 1132, 987), (630, 629, 989, 990), (921, 916, 1276, 1281), (832, 831, 1191, 1192), (773, 699, 1059, 1133), (632, 631, 991, 992), (920, 922, 1282, 1280), (830, 827, 1187, 1190), (698, 774, 1134, 1058), (633, 598, 958, 993), (923, 919, 1279, 1283), (829, 825, 1185, 1189), (631, 775, 1135, 991), (634, 635, 995, 994), (924, 925, 1285, 1284), (828, 821, 1181, 1188), (776, 713, 1073, 1136), (637, 636, 996, 997), (926, 927, 1287, 1286), (848, 587, 947, 1208), (712, 777, 1137, 1072), (639, 638, 998, 999), (928, 924, 1284, 1288), (849, 589, 949, 1209), (629, 778, 1138, 989), (641, 640, 1000, 1001), (929, 921, 1281, 1289), (850, 591, 951, 1210), (779, 727, 1087, 1139), (642, 643, 1003, 1002), (918, 930, 1290, 1278), (851, 612, 972, 1211), (638, 780, 1140, 998), (645, 644, 1004, 1005), (931, 926, 1286, 1291), (852, 608, 968, 1212), (726, 781, 1141, 1086), (647, 646, 1006, 1007), (932, 923, 1283, 1292), (853, 610, 970, 1213), (740, 782, 1142, 1100), (649, 648, 1008, 1009), (922, 933, 1293, 1282), (854, 614, 974, 1214), (640, 783, 1143, 1000), (651, 650, 1010, 1011), (925, 934, 1294, 1285), (855, 681, 1041, 1215), (784, 755, 1115, 1144), (653, 652, 1012, 1013), (927, 935, 1295, 1287), (588, 856, 1216, 948), (754, 785, 1145, 1114), (655, 654, 1014, 1015), (935, 931, 1291, 1295), (609, 857, 1217, 969), (786, 787, 1147, 1146), (657, 656, 1016, 1017), (934, 928, 1288, 1294), (680, 858, 1218, 1040), (785, 784, 1144, 1145), (659, 658, 1018, 1019), (936, 932, 1292, 1296), (859, 695, 1055, 1219), (783, 769, 1129, 1143), (661, 660, 1020, 1021), (933, 937, 1297, 1293), (694, 860, 1220, 1054), (788, 765, 1125, 1148), (663, 662, 1022, 1023), (938, 929, 1289, 1298), (607, 861, 1221, 967), (782, 789, 1149, 1142), (665, 664, 1024, 1025), (937, 936, 1296, 1297), (862, 709, 1069, 1222), (789, 788, 1148, 1149), (667, 666, 1026, 1027), (930, 939, 1299, 1290), (708, 863, 1223, 1068), (781, 779, 1139, 1141), (669, 668, 1028, 1029), (939, 938, 1298, 1299), (586, 864, 1224, 946), (780, 768, 1128, 1140), (671, 670, 1030, 1031), (865, 723, 1083, 1225), (778, 764, 1124, 1138), (672, 619, 979, 1032), (613, 866, 1226, 973), (777, 776, 1136, 1137), (673, 615, 975, 1033), (722, 867, 1227, 1082), (775, 767, 1127, 1135), (674, 672, 1032, 1034), (736, 868, 1228, 1096), (774, 773, 1133, 1134), (675, 624, 984, 1035)])
me_cube.materials.append(mat_material)
me_cube.use_remesh_preserve_volume = False
me_cube.use_remesh_preserve_attributes = False
me_cube.use_mirror_vertex_groups = False
me_cube.update()

# ---- objects
ob_cube = bpy.data.objects.new('Cube', me_cube)

# ---- transforms, parenting, visibility, modifiers, constraints
ob_cube.location = (0.0, 0.0, 0.0)
ob_cube.lock_rotations_4d = False
ob_cube.empty_display_type = 'ARROWS'
ob_cube.lineart.crease_threshold = 0.0

# ---- collection membership
col_collection_1.objects.link(ob_cube)

# ---- scene / render settings (as saved in the file)
scene.frame_start = 1; scene.frame_end = 250; scene.frame_set(52)
scene.render.engine = 'CYCLES'
scene.render.resolution_percentage = 50
scene.render.dither_intensity = 0.0
scene.cycles.use_denoising = False
scene.cycles.samples = 128
scene.cycles.sampling_pattern = 'TABULATED_SOBOL'
scene.cycles.light_sampling_threshold = 0.0
scene.cycles.use_adaptive_sampling = False
scene.cycles.use_light_tree = False
scene.cycles.blur_glossy = 0.0
scene.cycles.sample_clamp_indirect = 0.0
scene.view_settings.view_transform = 'Standard'
bpy.context.view_layer.update()

# ---- added for rendering (the .blend has no active camera): camera
cam_auto = bpy.data.cameras.new('AutoCamera')
cam_auto.lens = 50.0
cam_auto.sensor_width = 36.0
cam_auto.clip_end = 1000.0
ob_auto_camera = bpy.data.objects.new('AutoCamera', cam_auto)
scene.collection.objects.link(ob_auto_camera)
ob_auto_camera.location = (6.25654, -7.50785, 5.15505)
ob_auto_camera.rotation_euler = (1.09748, -7.21219e-08, 0.694738)
scene.camera = ob_auto_camera
bpy.context.view_layer.update()
